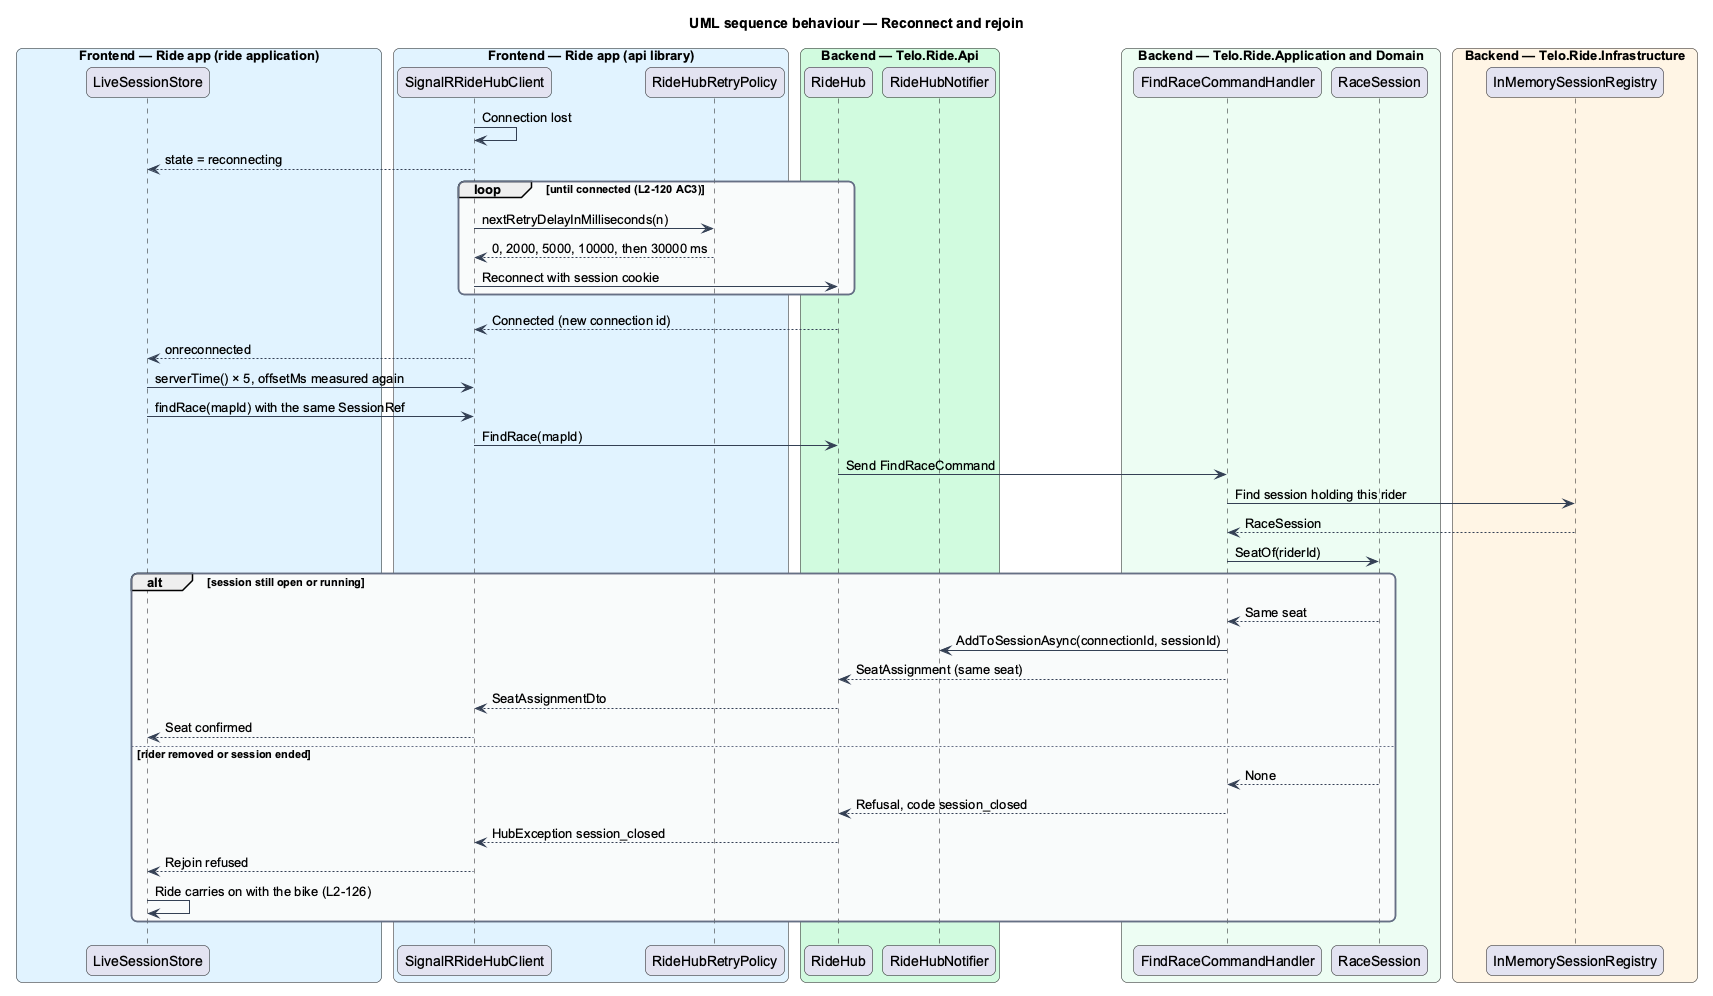

The diagram above was rendered by PlantUML. Its source (embedded in the PNG):
@startuml
title UML sequence behaviour — Reconnect and rejoin
skinparam backgroundColor #FFFFFF
skinparam shadowing false
skinparam roundcorner 12
skinparam defaultFontName Arial
skinparam ArrowColor #344054
skinparam rectangle {
  BorderColor #344054
  FontColor #101828
}
skinparam package {
  BorderColor #667085
  FontColor #101828
  BackgroundColor #F9FAFB
}
box "Frontend — Ride app (ride application)" #E0F2FE
  participant "LiveSessionStore" as store
end box
box "Frontend — Ride app (api library)" #E0F2FE
  participant "SignalRRideHubClient" as client
  participant "RideHubRetryPolicy" as retry
end box
box "Backend — Telo.Ride.Api" #D1FADF
  participant "RideHub" as hub
  participant "RideHubNotifier" as notifier
end box
box "Backend — Telo.Ride.Application and Domain" #ECFDF3
  participant "FindRaceCommandHandler" as handler
  participant "RaceSession" as session
end box
box "Backend — Telo.Ride.Infrastructure" #FFF4E5
  participant "InMemorySessionRegistry" as registry
end box
client -> client : Connection lost
client --> store : state = reconnecting
loop until connected (L2-120 AC3)
  client -> retry : nextRetryDelayInMilliseconds(n)
  retry --> client : 0, 2000, 5000, 10000, then 30000 ms
  client -> hub : Reconnect with session cookie
end
hub --> client : Connected (new connection id)
client --> store : onreconnected
store -> client : serverTime() × 5, offsetMs measured again
store -> client : findRace(mapId) with the same SessionRef
client -> hub : FindRace(mapId)
hub -> handler : Send FindRaceCommand
handler -> registry : Find session holding this rider
registry --> handler : RaceSession
handler -> session : SeatOf(riderId)
alt session still open or running
  session --> handler : Same seat
  handler -> notifier : AddToSessionAsync(connectionId, sessionId)
  handler --> hub : SeatAssignment (same seat)
  hub --> client : SeatAssignmentDto
  client --> store : Seat confirmed
else rider removed or session ended
  session --> handler : None
  handler --> hub : Refusal, code session_closed
  hub --> client : HubException session_closed
  client --> store : Rejoin refused
  store -> store : Ride carries on with the bike (L2-126)
end
@enduml